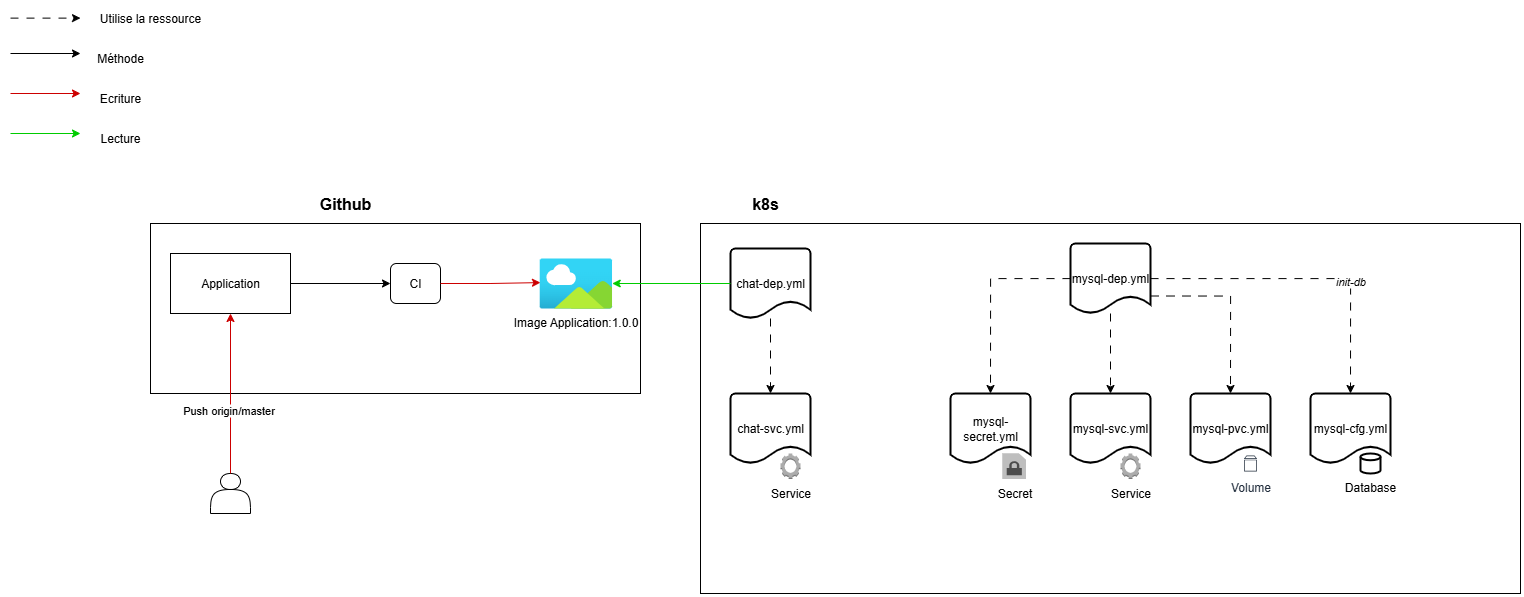

The diagram above was exported from draw.io. Its source (the exported page's mxGraphModel, read from the mxfile embedded in the PNG):
<mxGraphModel dx="2745" dy="2238" grid="1" gridSize="10" guides="1" tooltips="1" connect="1" arrows="1" fold="1" page="1" pageScale="1" pageWidth="850" pageHeight="1100" math="0" shadow="0">
  <root>
    <mxCell id="0" />
    <mxCell id="1" parent="0" />
    <mxCell id="aUAcOOzN-kKwK_ROFjPJ-4" style="edgeStyle=orthogonalEdgeStyle;rounded=0;orthogonalLoop=1;jettySize=auto;html=1;entryX=0;entryY=0.5;entryDx=0;entryDy=0;" parent="1" source="aUAcOOzN-kKwK_ROFjPJ-1" target="aUAcOOzN-kKwK_ROFjPJ-3" edge="1">
      <mxGeometry relative="1" as="geometry" />
    </mxCell>
    <mxCell id="aUAcOOzN-kKwK_ROFjPJ-1" value="Application" style="rounded=0;whiteSpace=wrap;html=1;" parent="1" vertex="1">
      <mxGeometry x="20" y="100" width="120" height="60" as="geometry" />
    </mxCell>
    <mxCell id="aUAcOOzN-kKwK_ROFjPJ-3" value="CI" style="rounded=1;whiteSpace=wrap;html=1;" parent="1" vertex="1">
      <mxGeometry x="240" y="110" width="50" height="40" as="geometry" />
    </mxCell>
    <mxCell id="aUAcOOzN-kKwK_ROFjPJ-7" value="" style="rounded=0;whiteSpace=wrap;html=1;fillColor=none;" parent="1" vertex="1">
      <mxGeometry y="70" width="490" height="170" as="geometry" />
    </mxCell>
    <mxCell id="aUAcOOzN-kKwK_ROFjPJ-5" value="Image Application:1.0.0" style="image;aspect=fixed;html=1;points=[];align=center;fontSize=12;image=img/lib/azure2/general/Image.svg;" parent="1" vertex="1">
      <mxGeometry x="389" y="105" width="72.73" height="50" as="geometry" />
    </mxCell>
    <mxCell id="aUAcOOzN-kKwK_ROFjPJ-6" style="edgeStyle=orthogonalEdgeStyle;rounded=0;orthogonalLoop=1;jettySize=auto;html=1;entryX=0.013;entryY=0.482;entryDx=0;entryDy=0;entryPerimeter=0;strokeColor=#CC0000;" parent="1" source="aUAcOOzN-kKwK_ROFjPJ-3" target="aUAcOOzN-kKwK_ROFjPJ-5" edge="1">
      <mxGeometry relative="1" as="geometry" />
    </mxCell>
    <mxCell id="aUAcOOzN-kKwK_ROFjPJ-8" value="" style="shape=actor;whiteSpace=wrap;html=1;" parent="1" vertex="1">
      <mxGeometry x="60" y="320" width="40" height="40" as="geometry" />
    </mxCell>
    <mxCell id="aUAcOOzN-kKwK_ROFjPJ-10" value="" style="endArrow=classic;html=1;rounded=0;exitX=0.5;exitY=0;exitDx=0;exitDy=0;strokeColor=#CC0000;" parent="1" source="aUAcOOzN-kKwK_ROFjPJ-8" edge="1">
      <mxGeometry width="50" height="50" relative="1" as="geometry">
        <mxPoint x="30" y="210" as="sourcePoint" />
        <mxPoint x="80" y="160" as="targetPoint" />
      </mxGeometry>
    </mxCell>
    <mxCell id="aUAcOOzN-kKwK_ROFjPJ-11" value="Push origin/master" style="edgeLabel;html=1;align=center;verticalAlign=middle;resizable=0;points=[];" parent="aUAcOOzN-kKwK_ROFjPJ-10" vertex="1" connectable="0">
      <mxGeometry x="-0.1957" y="3" relative="1" as="geometry">
        <mxPoint as="offset" />
      </mxGeometry>
    </mxCell>
    <mxCell id="aUAcOOzN-kKwK_ROFjPJ-12" value="&lt;b&gt;&lt;font style=&quot;font-size: 16px;&quot;&gt;Github&lt;/font&gt;&lt;/b&gt;" style="text;html=1;align=center;verticalAlign=middle;whiteSpace=wrap;rounded=0;" parent="1" vertex="1">
      <mxGeometry x="150" y="30" width="90" height="40" as="geometry" />
    </mxCell>
    <mxCell id="aUAcOOzN-kKwK_ROFjPJ-13" value="&#10;&lt;span style=&quot;color: rgb(0, 0, 0); font-family: Helvetica; font-size: 12px; font-style: normal; font-variant-ligatures: normal; font-variant-caps: normal; font-weight: 400; letter-spacing: normal; orphans: 2; text-align: center; text-indent: 0px; text-transform: none; widows: 2; word-spacing: 0px; -webkit-text-stroke-width: 0px; white-space: nowrap; background-color: rgb(236, 236, 236); text-decoration-thickness: initial; text-decoration-style: initial; text-decoration-color: initial; display: inline !important; float: none;&quot;&gt;Service&lt;/span&gt;&#10;&#10;" style="rounded=0;whiteSpace=wrap;html=1;fillColor=none;" parent="1" vertex="1">
      <mxGeometry x="550" y="70" width="820" height="370" as="geometry" />
    </mxCell>
    <mxCell id="aUAcOOzN-kKwK_ROFjPJ-15" value="&lt;b&gt;&lt;font style=&quot;font-size: 16px;&quot;&gt;k8s&lt;/font&gt;&lt;/b&gt;" style="text;html=1;align=center;verticalAlign=middle;whiteSpace=wrap;rounded=0;" parent="1" vertex="1">
      <mxGeometry x="570" y="30" width="90" height="40" as="geometry" />
    </mxCell>
    <mxCell id="aUAcOOzN-kKwK_ROFjPJ-54" style="edgeStyle=orthogonalEdgeStyle;rounded=0;orthogonalLoop=1;jettySize=auto;html=1;dashed=1;dashPattern=8 8;" parent="1" source="aUAcOOzN-kKwK_ROFjPJ-16" target="aUAcOOzN-kKwK_ROFjPJ-27" edge="1">
      <mxGeometry relative="1" as="geometry" />
    </mxCell>
    <mxCell id="aUAcOOzN-kKwK_ROFjPJ-16" value="chat-dep.yml" style="strokeWidth=2;html=1;shape=mxgraph.flowchart.document2;whiteSpace=wrap;size=0.25;" parent="1" vertex="1">
      <mxGeometry x="580" y="95" width="80" height="70" as="geometry" />
    </mxCell>
    <mxCell id="aUAcOOzN-kKwK_ROFjPJ-17" value="" style="endArrow=classic;html=1;rounded=0;strokeColor=#00CC00;" parent="1" edge="1">
      <mxGeometry width="50" height="50" relative="1" as="geometry">
        <mxPoint x="-140" y="-20" as="sourcePoint" />
        <mxPoint x="-70" y="-20" as="targetPoint" />
      </mxGeometry>
    </mxCell>
    <mxCell id="aUAcOOzN-kKwK_ROFjPJ-18" value="" style="endArrow=classic;html=1;rounded=0;strokeColor=#CC0000;" parent="1" edge="1">
      <mxGeometry width="50" height="50" relative="1" as="geometry">
        <mxPoint x="-140" y="-60" as="sourcePoint" />
        <mxPoint x="-70" y="-60" as="targetPoint" />
      </mxGeometry>
    </mxCell>
    <mxCell id="aUAcOOzN-kKwK_ROFjPJ-20" value="Ecriture" style="text;html=1;align=center;verticalAlign=middle;whiteSpace=wrap;rounded=0;" parent="1" vertex="1">
      <mxGeometry x="-60" y="-70" width="60" height="30" as="geometry" />
    </mxCell>
    <mxCell id="aUAcOOzN-kKwK_ROFjPJ-21" value="Lecture" style="text;html=1;align=center;verticalAlign=middle;whiteSpace=wrap;rounded=0;" parent="1" vertex="1">
      <mxGeometry x="-60" y="-30" width="60" height="30" as="geometry" />
    </mxCell>
    <mxCell id="aUAcOOzN-kKwK_ROFjPJ-22" value="" style="endArrow=classic;html=1;rounded=0;strokeColor=light-dark(#000000,#FFA3A3);" parent="1" edge="1">
      <mxGeometry width="50" height="50" relative="1" as="geometry">
        <mxPoint x="-140" y="-100" as="sourcePoint" />
        <mxPoint x="-70" y="-100" as="targetPoint" />
      </mxGeometry>
    </mxCell>
    <mxCell id="aUAcOOzN-kKwK_ROFjPJ-23" value="Méthode" style="text;html=1;align=center;verticalAlign=middle;whiteSpace=wrap;rounded=0;" parent="1" vertex="1">
      <mxGeometry x="-60" y="-110" width="60" height="30" as="geometry" />
    </mxCell>
    <mxCell id="aUAcOOzN-kKwK_ROFjPJ-26" value="" style="endArrow=classic;html=1;rounded=0;exitX=0;exitY=0.5;exitDx=0;exitDy=0;exitPerimeter=0;strokeColor=#00CC00;" parent="1" source="aUAcOOzN-kKwK_ROFjPJ-16" edge="1">
      <mxGeometry width="50" height="50" relative="1" as="geometry">
        <mxPoint x="411.73" y="180" as="sourcePoint" />
        <mxPoint x="461.73" y="130" as="targetPoint" />
      </mxGeometry>
    </mxCell>
    <mxCell id="aUAcOOzN-kKwK_ROFjPJ-29" value="mysql-dep.yml" style="strokeWidth=2;html=1;shape=mxgraph.flowchart.document2;whiteSpace=wrap;size=0.25;" parent="1" vertex="1">
      <mxGeometry x="920" y="90" width="80" height="70" as="geometry" />
    </mxCell>
    <mxCell id="aUAcOOzN-kKwK_ROFjPJ-33" style="edgeStyle=orthogonalEdgeStyle;rounded=0;orthogonalLoop=1;jettySize=auto;html=1;entryX=0.5;entryY=0;entryDx=0;entryDy=0;entryPerimeter=0;dashed=1;dashPattern=8 8;" parent="1" source="aUAcOOzN-kKwK_ROFjPJ-29" target="aUAcOOzN-kKwK_ROFjPJ-32" edge="1">
      <mxGeometry relative="1" as="geometry" />
    </mxCell>
    <mxCell id="aUAcOOzN-kKwK_ROFjPJ-34" style="edgeStyle=orthogonalEdgeStyle;rounded=0;orthogonalLoop=1;jettySize=auto;html=1;entryX=0.5;entryY=0;entryDx=0;entryDy=0;entryPerimeter=0;dashed=1;dashPattern=8 8;" parent="1" source="aUAcOOzN-kKwK_ROFjPJ-29" target="aUAcOOzN-kKwK_ROFjPJ-28" edge="1">
      <mxGeometry relative="1" as="geometry" />
    </mxCell>
    <mxCell id="aUAcOOzN-kKwK_ROFjPJ-35" value="&lt;i&gt;init-db&lt;/i&gt;" style="edgeLabel;html=1;align=center;verticalAlign=middle;resizable=0;points=[];" parent="aUAcOOzN-kKwK_ROFjPJ-34" vertex="1" connectable="0">
      <mxGeometry x="0.2813" y="-1" relative="1" as="geometry">
        <mxPoint as="offset" />
      </mxGeometry>
    </mxCell>
    <mxCell id="aUAcOOzN-kKwK_ROFjPJ-36" style="edgeStyle=orthogonalEdgeStyle;rounded=0;orthogonalLoop=1;jettySize=auto;html=1;entryX=0.5;entryY=0;entryDx=0;entryDy=0;entryPerimeter=0;exitX=1;exitY=0.75;exitDx=0;exitDy=0;exitPerimeter=0;dashed=1;dashPattern=8 8;" parent="1" source="aUAcOOzN-kKwK_ROFjPJ-29" target="aUAcOOzN-kKwK_ROFjPJ-30" edge="1">
      <mxGeometry relative="1" as="geometry" />
    </mxCell>
    <mxCell id="aUAcOOzN-kKwK_ROFjPJ-43" value="" style="group" parent="1" vertex="1" connectable="0">
      <mxGeometry x="580" y="240" width="80" height="85.5" as="geometry" />
    </mxCell>
    <mxCell id="aUAcOOzN-kKwK_ROFjPJ-53" value="" style="group" parent="aUAcOOzN-kKwK_ROFjPJ-43" vertex="1" connectable="0">
      <mxGeometry width="80" height="85.5" as="geometry" />
    </mxCell>
    <mxCell id="aUAcOOzN-kKwK_ROFjPJ-27" value="chat-svc.yml" style="strokeWidth=2;html=1;shape=mxgraph.flowchart.document2;whiteSpace=wrap;size=0.25;" parent="aUAcOOzN-kKwK_ROFjPJ-53" vertex="1">
      <mxGeometry width="80" height="70" as="geometry" />
    </mxCell>
    <mxCell id="aUAcOOzN-kKwK_ROFjPJ-52" value="Service" style="outlineConnect=0;dashed=0;verticalLabelPosition=bottom;verticalAlign=top;align=center;html=1;shape=mxgraph.aws3.human_intelligence_tasks_hit;fillColor=#ACACAC;gradientColor=none;" parent="aUAcOOzN-kKwK_ROFjPJ-53" vertex="1">
      <mxGeometry x="50" y="60" width="20" height="25.5" as="geometry" />
    </mxCell>
    <mxCell id="aUAcOOzN-kKwK_ROFjPJ-44" value="" style="group" parent="1" vertex="1" connectable="0">
      <mxGeometry x="1160" y="240" width="80" height="80" as="geometry" />
    </mxCell>
    <mxCell id="aUAcOOzN-kKwK_ROFjPJ-28" value="mysql-cfg.yml" style="strokeWidth=2;html=1;shape=mxgraph.flowchart.document2;whiteSpace=wrap;size=0.25;" parent="aUAcOOzN-kKwK_ROFjPJ-44" vertex="1">
      <mxGeometry width="80" height="70" as="geometry" />
    </mxCell>
    <mxCell id="aUAcOOzN-kKwK_ROFjPJ-39" value="Database" style="strokeWidth=2;html=1;shape=mxgraph.flowchart.database;whiteSpace=wrap;labelPosition=center;verticalLabelPosition=bottom;align=center;verticalAlign=top;" parent="aUAcOOzN-kKwK_ROFjPJ-44" vertex="1">
      <mxGeometry x="50" y="60" width="20" height="20" as="geometry" />
    </mxCell>
    <mxCell id="aUAcOOzN-kKwK_ROFjPJ-45" value="" style="group" parent="1" vertex="1" connectable="0">
      <mxGeometry x="920" y="240" width="80" height="85.5" as="geometry" />
    </mxCell>
    <mxCell id="aUAcOOzN-kKwK_ROFjPJ-32" value="mysql-svc.yml" style="strokeWidth=2;html=1;shape=mxgraph.flowchart.document2;whiteSpace=wrap;size=0.25;" parent="aUAcOOzN-kKwK_ROFjPJ-45" vertex="1">
      <mxGeometry width="80" height="70" as="geometry" />
    </mxCell>
    <mxCell id="aUAcOOzN-kKwK_ROFjPJ-50" value="Service" style="outlineConnect=0;dashed=0;verticalLabelPosition=bottom;verticalAlign=top;align=center;html=1;shape=mxgraph.aws3.human_intelligence_tasks_hit;fillColor=#ACACAC;gradientColor=none;" parent="aUAcOOzN-kKwK_ROFjPJ-45" vertex="1">
      <mxGeometry x="50" y="60" width="20" height="25.5" as="geometry" />
    </mxCell>
    <mxCell id="aUAcOOzN-kKwK_ROFjPJ-46" value="" style="group" parent="1" vertex="1" connectable="0">
      <mxGeometry x="1040" y="240" width="80" height="80" as="geometry" />
    </mxCell>
    <mxCell id="aUAcOOzN-kKwK_ROFjPJ-30" value="mysql-pvc.yml" style="strokeWidth=2;html=1;shape=mxgraph.flowchart.document2;whiteSpace=wrap;size=0.25;" parent="aUAcOOzN-kKwK_ROFjPJ-46" vertex="1">
      <mxGeometry width="80" height="70" as="geometry" />
    </mxCell>
    <mxCell id="aUAcOOzN-kKwK_ROFjPJ-38" value="Volume" style="sketch=0;outlineConnect=0;fontColor=#232F3E;gradientColor=none;strokeColor=#232F3E;fillColor=#ffffff;dashed=0;verticalLabelPosition=bottom;verticalAlign=top;align=center;html=1;fontSize=12;fontStyle=0;aspect=fixed;shape=mxgraph.aws4.resourceIcon;resIcon=mxgraph.aws4.volume;" parent="aUAcOOzN-kKwK_ROFjPJ-46" vertex="1">
      <mxGeometry x="50" y="60" width="20" height="20" as="geometry" />
    </mxCell>
    <mxCell id="aUAcOOzN-kKwK_ROFjPJ-47" style="edgeStyle=orthogonalEdgeStyle;rounded=0;orthogonalLoop=1;jettySize=auto;html=1;entryX=0.5;entryY=0;entryDx=0;entryDy=0;entryPerimeter=0;dashed=1;dashPattern=8 8;" parent="1" source="aUAcOOzN-kKwK_ROFjPJ-29" target="aUAcOOzN-kKwK_ROFjPJ-31" edge="1">
      <mxGeometry relative="1" as="geometry" />
    </mxCell>
    <mxCell id="aUAcOOzN-kKwK_ROFjPJ-49" value="" style="group" parent="1" vertex="1" connectable="0">
      <mxGeometry x="800" y="240" width="80" height="85.5" as="geometry" />
    </mxCell>
    <mxCell id="aUAcOOzN-kKwK_ROFjPJ-31" value="mysql-secret.yml" style="strokeWidth=2;html=1;shape=mxgraph.flowchart.document2;whiteSpace=wrap;size=0.25;" parent="aUAcOOzN-kKwK_ROFjPJ-49" vertex="1">
      <mxGeometry width="80" height="70" as="geometry" />
    </mxCell>
    <mxCell id="aUAcOOzN-kKwK_ROFjPJ-48" value="Secret" style="outlineConnect=0;dashed=0;verticalLabelPosition=bottom;verticalAlign=top;align=center;html=1;shape=mxgraph.aws3.encrypted_data;fillColor=#7D7C7C;gradientColor=none;" parent="aUAcOOzN-kKwK_ROFjPJ-49" vertex="1">
      <mxGeometry x="52" y="60" width="23.5" height="25.5" as="geometry" />
    </mxCell>
    <mxCell id="aUAcOOzN-kKwK_ROFjPJ-55" value="" style="endArrow=classic;html=1;rounded=0;strokeColor=light-dark(#000000,#FFA3A3);dashed=1;dashPattern=8 8;" parent="1" edge="1">
      <mxGeometry width="50" height="50" relative="1" as="geometry">
        <mxPoint x="-140" y="-135.38" as="sourcePoint" />
        <mxPoint x="-70" y="-135.38" as="targetPoint" />
      </mxGeometry>
    </mxCell>
    <mxCell id="aUAcOOzN-kKwK_ROFjPJ-57" value="Utilise la ressource" style="text;html=1;align=center;verticalAlign=middle;whiteSpace=wrap;rounded=0;" parent="1" vertex="1">
      <mxGeometry x="-60" y="-150" width="120" height="30" as="geometry" />
    </mxCell>
  </root>
</mxGraphModel>